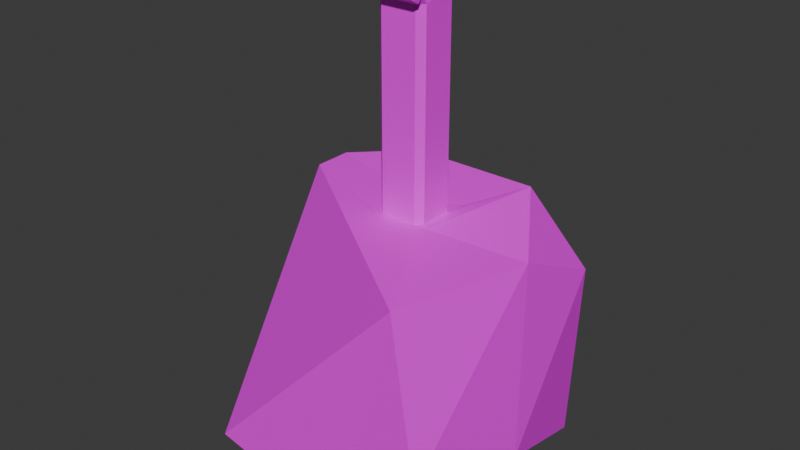 # Source: Bodypart2.blend  (saved by Blender 4.0.36; exported with 4.5.12 LTS)
import bpy
from mathutils import Matrix  # noqa: F401  (used for matrix-valued properties, if any)

bpy.ops.wm.read_factory_settings(use_empty=True)
scene = bpy.context.scene
scene.name = 'Scene'

# ---- collections
col_collection = bpy.data.collections.new('Collection'); scene.collection.children.link(col_collection)

# ---- images (referenced by path relative to the original .blend; pixels are not part of the script)
import os
ASSET_DIR = os.environ.get("B2B_ASSET_DIR", "")  # directory of the original .blend (textures are referenced by path, not embedded)
HERE = os.path.dirname(os.path.abspath(__file__))  # packed textures are extracted next to this script under _unpacked/

def load_image(name, relpath, width, height, colorspace="sRGB"):
    """Load a texture the original file referenced (path relative to the .blend, or extracted next to this script)."""
    p = next((c for c in (os.path.join(HERE, relpath), os.path.join(ASSET_DIR, relpath)) if relpath and os.path.exists(c)), "")
    if p:
        img = bpy.data.images.load(p, check_existing=True)
        img.name = name
    else:  # same state as the original file: an image datablock whose file is absent (Cycles renders it pink)
        img = bpy.data.images.new(name, width, height)
        img.source = "FILE"
        img.filepath = "//" + (relpath or name)
    img.colorspace_settings.name = colorspace
    return img
img_colorpalette_png = load_image('ColorPalette.png', 'ColorPalette.png', 1024, 1024, 'sRGB')

# ---- materials (node trees are filled in below, after node groups)
mat_material = bpy.data.materials.new('Material')
mat_material.alpha_threshold = 0.0
mat_material.use_transparent_shadow = False
mat_material.roughness = 0.5
mat_material.line_color = (0.0, 0.0, 0.0, 1.0)

# ---- material node trees
mat_material.use_nodes = True; mat_material.node_tree.nodes.clear()
_N = mat_material.node_tree.nodes; _L = mat_material.node_tree.links
n0 = _N.new('ShaderNodeOutputMaterial'); n0.name = 'Material Output'; n0.location = (300, 300)
n1 = _N.new('ShaderNodeBsdfPrincipled'); n1.name = 'Principled BSDF'; n1.location = (10, 300)
n1.inputs[3].default_value = 1.45
n2 = _N.new('ShaderNodeTexImage'); n2.name = 'Image Texture'; n2.location = (-532, 130)
n2.image = img_colorpalette_png
n2.interpolation = 'Closest'
_L.new(n1.outputs[0], n0.inputs[0])
_L.new(n2.outputs[0], n1.inputs[0])
n0.is_active_output = True

# ---- world
world_world = bpy.data.worlds.new('World'); scene.world = world_world
world_world.use_nodes = True; world_world.node_tree.nodes.clear()
_N = world_world.node_tree.nodes; _L = world_world.node_tree.links
n0 = _N.new('ShaderNodeOutputWorld'); n0.name = 'World Output'; n0.location = (300, 300)
n1 = _N.new('ShaderNodeBackground'); n1.name = 'Background'; n1.location = (10, 300)
n1.inputs[0].default_value = (0.05088, 0.05088, 0.05088, 1.0)
_L.new(n1.outputs[0], n0.inputs[0])
n0.is_active_output = True
world_world.color = (0.05088, 0.05088, 0.05088)
world_world.use_sun_shadow = False
world_world.sun_shadow_jitter_overblur = 0.0

# ---- meshes
me_cube_001 = bpy.data.meshes.new('Cube.001')
me_cube_001.from_pydata([(1.108, -0.01754, -0.3989), (1.0, 1.0, -0.7036), (0.2964, 1.0, 0.0), (-0.9341, 0.9305, -0.1603), (-1.0, -1.0, -0.9314), (-0.06858, -1.0, 0.0), (-1.006, -0.1779, -0.001496), (-1.0, -1.0, -1.592), (1.0, -1.0, -1.482), (0.9573, -0.9573, -0.0427), (-0.1427, -0.04257, -3.822), (-0.1427, -0.4426, -3.822), (0.1457, -0.4424, -3.8), (0.1457, -0.04244, -3.8), (0.2147, 0.06879, -3.584), (0.1167, 0.1642, -3.714), (-0.08726, 0.1642, -3.714), (-0.1853, 0.06879, -3.584), (0.1167, 0.1642, -3.792), (0.2147, 0.06879, -3.859), (-0.1853, 0.06879, -3.859), (-0.08726, 0.1642, -3.792), (-0.199, -0.5996, -3.587), (-0.1388, -0.6581, -3.666), (0.1408, -0.6581, -3.666), (0.201, -0.5996, -3.587), (-0.1388, -0.6581, -3.82), (-0.199, -0.5996, -3.861), (0.201, -0.5996, -3.861), (0.1408, -0.6581, -3.82), (-1.0, -0.5919, -2.0), (-0.5919, -1.0, -2.0), (0.7178, 0.8965, -1.896), (-1.0, -0.2853, -2.0), (0.9655, -0.2634, -1.833), (0.4816, -1.0, -2.0), (-0.1408, -0.03525, -1.95), (-0.2, -0.09447, -1.95), (-0.2564, -0.05288, -1.953), (-0.1585, 0.006904, -1.948), (-0.2, -0.09447, -3.53), (-0.1408, -0.03525, -3.53), (-0.1926, 0.01685, -3.557), (-0.2, -0.03525, -3.589), (0.2, -0.08585, -1.95), (0.1494, -0.03525, -1.95), (0.248, -0.04955, -1.943), (0.1494, -0.03525, -3.53), (0.2, -0.08585, -3.53), (0.2, -0.03525, -3.581), (0.2063, 0.009276, -3.553), (0.1162, -0.4352, -1.95), (0.2, -0.3514, -1.95), (0.2373, -0.51, -1.957), (0.2, -0.3514, -3.53), (0.1162, -0.4352, -3.53), (0.2005, -0.5145, -3.557), (0.2, -0.4352, -3.614), (-0.2, -0.3705, -1.95), (-0.1352, -0.4352, -1.95), (-0.2368, -0.4883, -1.955), (-0.2634, -0.4477, -1.954), (-0.1352, -0.4352, -3.53), (-0.2, -0.3705, -3.53), (-0.2, -0.4352, -3.595), (-0.1996, -0.4965, -3.551)], [], [(30, 7, 4, 6, 3, 33), (32, 3, 2, 1), (35, 8, 9, 5, 4, 7, 31), (12, 57, 56, 25, 28), (0, 1, 2), (4, 5, 6), (30, 31, 7), (33, 3, 32), (8, 35, 34), (0, 2, 3, 6, 5, 9), (32, 1, 0, 9, 8, 34), (59, 62, 55, 51), (64, 63, 40, 43, 10, 11), (37, 36, 45, 44, 52, 51, 59, 58), (50, 49, 13, 19, 14), (12, 11, 10, 13), (10, 43, 42, 17, 20), (13, 10, 20, 19), (42, 41, 47, 50, 14, 17), (56, 55, 62, 65, 22, 25), (11, 12, 28, 27), (24, 23, 26, 29), (15, 16, 17, 14), (19, 20, 21, 18), (18, 15, 14, 19), (16, 21, 20, 17), (16, 15, 18, 21), (23, 24, 25, 22), (27, 28, 29, 26), (24, 29, 28, 25), (26, 23, 22, 27), (49, 48, 54, 57, 12, 13), (38, 37, 58, 61, 30, 33), (65, 64, 11, 27, 22), (37, 40, 63, 58), (39, 38, 33, 32), (46, 45, 36, 39, 32, 34), (52, 54, 48, 44), (36, 37, 38, 39), (40, 41, 42, 43), (36, 41, 40, 37), (45, 47, 41, 36), (44, 45, 46), (47, 48, 49, 50), (47, 45, 44, 48), (53, 52, 44, 46, 34, 35), (51, 52, 53), (54, 55, 56, 57), (54, 52, 51, 55), (61, 60, 31, 30), (58, 59, 60, 61), (62, 63, 64, 65), (62, 59, 58, 63), (60, 59, 51, 53, 35, 31)])
_uv = me_cube_001.uv_layers.new(name='UVMap')
_uv.uv.foreach_set('vector', [0.807, 0.8398, 0.807, 0.8398, 0.807, 0.8398, 0.807, 0.8398, 0.807, 0.8398, 0.807, 0.8398, 0.807, 0.8398, 0.807, 0.8398, 0.807, 0.8398, 0.807, 0.8398, 0.807, 0.8398, 0.807, 0.8398, 0.807, 0.8398, 0.807, 0.8398, 0.807, 0.8398, 0.807, 0.8398, 0.807, 0.8398, 0.07805, 0.9533, 0.07805, 0.9533, 0.07805, 0.9533, 0.07805, 0.9533, 0.07805, 0.9533, 0.807, 0.8398, 0.807, 0.8398, 0.807, 0.8398, 0.807, 0.8398, 0.807, 0.8398, 0.807, 0.8398, 0.807, 0.8398, 0.807, 0.8398, 0.807, 0.8398, 0.807, 0.8398, 0.807, 0.8398, 0.807, 0.8398, 0.807, 0.8398, 0.807, 0.8398, 0.807, 0.8398, 0.807, 0.8398, 0.807, 0.8398, 0.807, 0.8398, 0.807, 0.8398, 0.807, 0.8398, 0.807, 0.8398, 0.807, 0.8398, 0.807, 0.8398, 0.807, 0.8398, 0.807, 0.8398, 0.807, 0.8398, 0.807, 0.8398, 0.07805, 0.9533, 0.07805, 0.9533, 0.07805, 0.9533, 0.07805, 0.9533, 0.07805, 0.9533, 0.07805, 0.9533, 0.07805, 0.9533, 0.07805, 0.9533, 0.07805, 0.9533, 0.07805, 0.9533, 0.807, 0.8398, 0.807, 0.8398, 0.807, 0.8398, 0.807, 0.8398, 0.807, 0.8398, 0.807, 0.8398, 0.807, 0.8398, 0.807, 0.8398, 0.07805, 0.9533, 0.07805, 0.9533, 0.07805, 0.9533, 0.07805, 0.9533, 0.07805, 0.9533, 0.07805, 0.9533, 0.07805, 0.9533, 0.07805, 0.9533, 0.07805, 0.9533, 0.07805, 0.9533, 0.07805, 0.9533, 0.07805, 0.9533, 0.07805, 0.9533, 0.07805, 0.9533, 0.07805, 0.9533, 0.07805, 0.9533, 0.07805, 0.9533, 0.07805, 0.9533, 0.07805, 0.9533, 0.07805, 0.9533, 0.07805, 0.9533, 0.07805, 0.9533, 0.07805, 0.9533, 0.07805, 0.9533, 0.07805, 0.9533, 0.07805, 0.9533, 0.07805, 0.9533, 0.07805, 0.9533, 0.07805, 0.9533, 0.07805, 0.9533, 0.07805, 0.9533, 0.07805, 0.9533, 0.07805, 0.9533, 0.07805, 0.9533, 0.07805, 0.9533, 0.07805, 0.9533, 0.07805, 0.9533, 0.07805, 0.9533, 0.07805, 0.9533, 0.07805, 0.9533, 0.07805, 0.9533, 0.07805, 0.9533, 0.07805, 0.9533, 0.07805, 0.9533, 0.07805, 0.9533, 0.07805, 0.9533, 0.07805, 0.9533, 0.07805, 0.9533, 0.07805, 0.9533, 0.07805, 0.9533, 0.07805, 0.9533, 0.07805, 0.9533, 0.07805, 0.9533, 0.07805, 0.9533, 0.07805, 0.9533, 0.07805, 0.9533, 0.07805, 0.9533, 0.07805, 0.9533, 0.07805, 0.9533, 0.07805, 0.9533, 0.07805, 0.9533, 0.07805, 0.9533, 0.07805, 0.9533, 0.07805, 0.9533, 0.07805, 0.9533, 0.07805, 0.9533, 0.07805, 0.9533, 0.07805, 0.9533, 0.07805, 0.9533, 0.07805, 0.9533, 0.07805, 0.9533, 0.07805, 0.9533, 0.07805, 0.9533, 0.07805, 0.9533, 0.07805, 0.9533, 0.07805, 0.9533, 0.07805, 0.9533, 0.07805, 0.9533, 0.07805, 0.9533, 0.07805, 0.9533, 0.807, 0.8398, 0.807, 0.8398, 0.807, 0.8398, 0.807, 0.8398, 0.807, 0.8398, 0.807, 0.8398, 0.07805, 0.9533, 0.07805, 0.9533, 0.07805, 0.9533, 0.07805, 0.9533, 0.07805, 0.9533, 0.07805, 0.9533, 0.07805, 0.9533, 0.07805, 0.9533, 0.07805, 0.9533, 0.807, 0.8398, 0.807, 0.8398, 0.807, 0.8398, 0.807, 0.8398, 0.807, 0.8398, 0.807, 0.8398, 0.807, 0.8398, 0.807, 0.8398, 0.807, 0.8398, 0.807, 0.8398, 0.07805, 0.9533, 0.07805, 0.9533, 0.07805, 0.9533, 0.07805, 0.9533, 0.807, 0.8398, 0.807, 0.8398, 0.807, 0.8398, 0.807, 0.8398, 0.07805, 0.9533, 0.07805, 0.9533, 0.07805, 0.9533, 0.07805, 0.9533, 0.07805, 0.9533, 0.07805, 0.9533, 0.07805, 0.9533, 0.07805, 0.9533, 0.07805, 0.9533, 0.07805, 0.9533, 0.07805, 0.9533, 0.07805, 0.9533, 0.807, 0.8398, 0.807, 0.8398, 0.807, 0.8398, 0.07805, 0.9533, 0.07805, 0.9533, 0.07805, 0.9533, 0.07805, 0.9533, 0.07805, 0.9533, 0.07805, 0.9533, 0.07805, 0.9533, 0.07805, 0.9533, 0.807, 0.8398, 0.807, 0.8398, 0.807, 0.8398, 0.807, 0.8398, 0.807, 0.8398, 0.807, 0.8398, 0.807, 0.8398, 0.807, 0.8398, 0.807, 0.8398, 0.07805, 0.9533, 0.07805, 0.9533, 0.07805, 0.9533, 0.07805, 0.9533, 0.07805, 0.9533, 0.07805, 0.9533, 0.07805, 0.9533, 0.07805, 0.9533, 0.807, 0.8398, 0.807, 0.8398, 0.807, 0.8398, 0.807, 0.8398, 0.807, 0.8398, 0.807, 0.8398, 0.807, 0.8398, 0.807, 0.8398, 0.07805, 0.9533, 0.07805, 0.9533, 0.07805, 0.9533, 0.07805, 0.9533, 0.07805, 0.9533, 0.07805, 0.9533, 0.07805, 0.9533, 0.07805, 0.9533, 0.807, 0.8398, 0.807, 0.8398, 0.807, 0.8398, 0.807, 0.8398, 0.807, 0.8398, 0.807, 0.8398])
me_cube_001.materials.append(mat_material)
me_cube_001.update()

# ---- objects
ob_part = bpy.data.objects.new('Part', me_cube_001)

# ---- transforms, parenting, visibility, modifiers, constraints
ob_part.location = (0.0, 0.0, 0.0)
ob_part.rotation_euler = (-3.142, -0.0, 0.0)
_m = ob_part.modifiers.new('Boolean', 'BOOLEAN')
_m.operation = 'UNION'

# ---- collection membership
col_collection.objects.link(ob_part)

# ---- scene / render settings (as saved in the file)
scene.frame_start = 1; scene.frame_end = 250; scene.frame_set(1)
scene.render.engine = 'BLENDER_EEVEE_NEXT'
scene.cycles.sampling_pattern = 'TABULATED_SOBOL'
bpy.context.view_layer.update()

# ---- added for rendering (the .blend has no active camera and no usable light): camera, sun
cam_auto = bpy.data.cameras.new('AutoCamera')
cam_auto.lens = 50.0
cam_auto.sensor_width = 36.0
cam_auto.clip_end = 1000.0
ob_auto_camera = bpy.data.objects.new('AutoCamera', cam_auto)
scene.collection.objects.link(ob_auto_camera)
ob_auto_camera.location = (4.52416, -5.36803, 5.50908)
ob_auto_camera.rotation_euler = (1.09748, -7.21219e-08, 0.694738)
scene.camera = ob_auto_camera
light_auto_sun = bpy.data.lights.new('AutoSun', 'SUN')
light_auto_sun.energy = 3.0
light_auto_sun.angle = 0.0523599
ob_auto_sun = bpy.data.objects.new('AutoSun', light_auto_sun)
scene.collection.objects.link(ob_auto_sun)
ob_auto_sun.rotation_euler = (0.872665, 0.174533, 0.523599)
bpy.context.view_layer.update()

